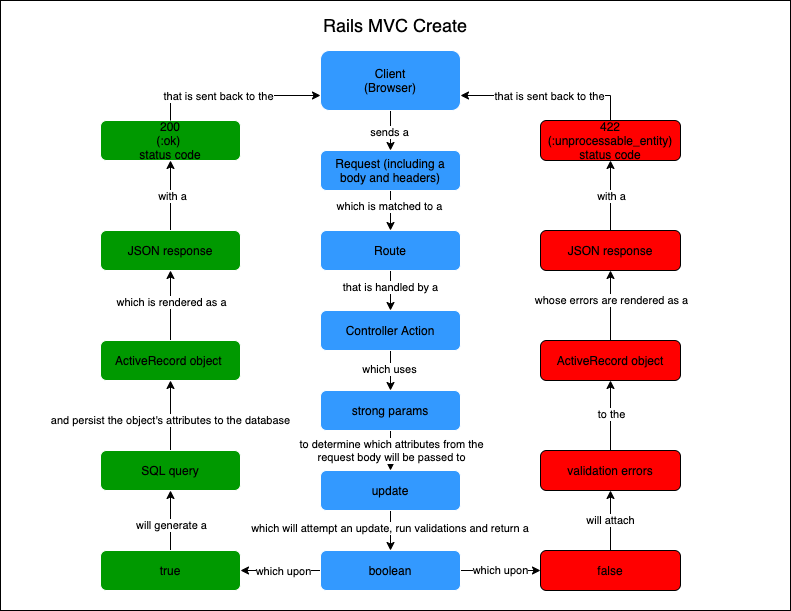

The diagram above was exported from draw.io. Its source (the exported page's mxGraphModel, read from the mxfile embedded in the PNG):
<mxGraphModel dx="622" dy="1478" grid="1" gridSize="10" guides="1" tooltips="1" connect="1" arrows="1" fold="1" page="1" pageScale="1" pageWidth="850" pageHeight="1100" math="0" shadow="0">
  <root>
    <mxCell id="0" />
    <mxCell id="30" value="BG" parent="0" />
    <mxCell id="31" value="" style="rounded=0;whiteSpace=wrap;html=1;" parent="30" vertex="1">
      <mxGeometry x="20" y="-20" width="790" height="610" as="geometry" />
    </mxCell>
    <mxCell id="38" value="" style="edgeStyle=orthogonalEdgeStyle;rounded=0;orthogonalLoop=1;jettySize=auto;html=1;exitX=0;exitY=0.5;exitDx=0;exitDy=0;" parent="30" source="39" target="7" edge="1">
      <mxGeometry relative="1" as="geometry">
        <mxPoint x="550" y="570" as="sourcePoint" />
      </mxGeometry>
    </mxCell>
    <mxCell id="68" value="which upon" style="edgeLabel;html=1;align=center;verticalAlign=middle;resizable=0;points=[];" parent="38" vertex="1" connectable="0">
      <mxGeometry x="-0.057" relative="1" as="geometry">
        <mxPoint as="offset" />
      </mxGeometry>
    </mxCell>
    <mxCell id="40" value="" style="edgeStyle=orthogonalEdgeStyle;rounded=0;orthogonalLoop=1;jettySize=auto;html=1;" parent="30" source="33" target="39" edge="1">
      <mxGeometry relative="1" as="geometry" />
    </mxCell>
    <mxCell id="41" value="which will attempt an update, run validations and return a&amp;nbsp;" style="edgeLabel;html=1;align=center;verticalAlign=middle;resizable=0;points=[];" parent="40" vertex="1" connectable="0">
      <mxGeometry x="-0.1278" relative="1" as="geometry">
        <mxPoint as="offset" />
      </mxGeometry>
    </mxCell>
    <mxCell id="33" value="update" style="rounded=1;whiteSpace=wrap;html=1;fillColor=#3399FF;strokeColor=#FFFFFF;" parent="30" vertex="1">
      <mxGeometry x="340" y="450" width="140" height="40" as="geometry" />
    </mxCell>
    <mxCell id="47" value="which upon" style="edgeStyle=orthogonalEdgeStyle;rounded=0;orthogonalLoop=1;jettySize=auto;html=1;" parent="30" source="39" target="46" edge="1">
      <mxGeometry relative="1" as="geometry" />
    </mxCell>
    <mxCell id="39" value="boolean" style="rounded=1;whiteSpace=wrap;html=1;fillColor=#3399FF;strokeColor=#FFFFFF;" parent="30" vertex="1">
      <mxGeometry x="340" y="530" width="140" height="40" as="geometry" />
    </mxCell>
    <mxCell id="43" value="200&lt;br&gt;(:ok) &lt;br&gt;status code" style="rounded=1;whiteSpace=wrap;html=1;fillColor=#009900;strokeColor=#FFFFFF;" parent="30" vertex="1">
      <mxGeometry x="120" y="100" width="140" height="40" as="geometry" />
    </mxCell>
    <mxCell id="50" value="will attach" style="edgeStyle=orthogonalEdgeStyle;rounded=0;orthogonalLoop=1;jettySize=auto;html=1;" parent="30" source="46" target="49" edge="1">
      <mxGeometry relative="1" as="geometry" />
    </mxCell>
    <mxCell id="46" value="false" style="rounded=1;whiteSpace=wrap;html=1;fillColor=#FF0000;" parent="30" vertex="1">
      <mxGeometry x="560" y="530" width="140" height="40" as="geometry" />
    </mxCell>
    <mxCell id="52" value="" style="edgeStyle=orthogonalEdgeStyle;rounded=0;orthogonalLoop=1;jettySize=auto;html=1;" parent="30" source="49" target="51" edge="1">
      <mxGeometry relative="1" as="geometry" />
    </mxCell>
    <mxCell id="53" value="to the" style="edgeLabel;html=1;align=center;verticalAlign=middle;resizable=0;points=[];" parent="52" vertex="1" connectable="0">
      <mxGeometry x="0.0524" relative="1" as="geometry">
        <mxPoint as="offset" />
      </mxGeometry>
    </mxCell>
    <mxCell id="49" value="validation errors" style="rounded=1;whiteSpace=wrap;html=1;fillColor=#FF0000;" parent="30" vertex="1">
      <mxGeometry x="560" y="430" width="140" height="40" as="geometry" />
    </mxCell>
    <mxCell id="55" value="" style="edgeStyle=orthogonalEdgeStyle;rounded=0;orthogonalLoop=1;jettySize=auto;html=1;" parent="30" source="51" target="54" edge="1">
      <mxGeometry relative="1" as="geometry" />
    </mxCell>
    <mxCell id="57" value="whose errors are rendered as a" style="edgeLabel;html=1;align=center;verticalAlign=middle;resizable=0;points=[];" parent="55" vertex="1" connectable="0">
      <mxGeometry x="0.1667" relative="1" as="geometry">
        <mxPoint as="offset" />
      </mxGeometry>
    </mxCell>
    <mxCell id="51" value="ActiveRecord object" style="rounded=1;whiteSpace=wrap;html=1;fillColor=#FF0000;" parent="30" vertex="1">
      <mxGeometry x="560" y="320" width="140" height="40" as="geometry" />
    </mxCell>
    <mxCell id="59" value="" style="edgeStyle=orthogonalEdgeStyle;rounded=0;orthogonalLoop=1;jettySize=auto;html=1;" parent="30" source="54" target="58" edge="1">
      <mxGeometry relative="1" as="geometry" />
    </mxCell>
    <mxCell id="60" value="with a" style="edgeLabel;html=1;align=center;verticalAlign=middle;resizable=0;points=[];" parent="59" vertex="1" connectable="0">
      <mxGeometry x="-0.0048" relative="1" as="geometry">
        <mxPoint as="offset" />
      </mxGeometry>
    </mxCell>
    <mxCell id="54" value="JSON response" style="rounded=1;whiteSpace=wrap;html=1;fillColor=#FF0000;" parent="30" vertex="1">
      <mxGeometry x="560" y="210" width="140" height="40" as="geometry" />
    </mxCell>
    <mxCell id="62" value="" style="edgeStyle=orthogonalEdgeStyle;rounded=0;orthogonalLoop=1;jettySize=auto;html=1;entryX=1;entryY=0.75;entryDx=0;entryDy=0;" parent="30" source="58" target="10" edge="1">
      <mxGeometry relative="1" as="geometry">
        <mxPoint x="630" y="20" as="targetPoint" />
        <Array as="points">
          <mxPoint x="630" y="75" />
        </Array>
      </mxGeometry>
    </mxCell>
    <mxCell id="64" value="that is sent back to the" style="edgeLabel;html=1;align=center;verticalAlign=middle;resizable=0;points=[];" parent="62" vertex="1" connectable="0">
      <mxGeometry x="-0.0085" relative="1" as="geometry">
        <mxPoint as="offset" />
      </mxGeometry>
    </mxCell>
    <mxCell id="58" value="422 (:unprocessable_entity)&lt;br&gt;status code" style="rounded=1;whiteSpace=wrap;html=1;fillColor=#FF0000;" parent="30" vertex="1">
      <mxGeometry x="560" y="100" width="140" height="40" as="geometry" />
    </mxCell>
    <mxCell id="71" value="&lt;font style=&quot;font-size: 18px&quot;&gt;Rails MVC Create&lt;/font&gt;" style="text;html=1;strokeColor=none;fillColor=none;align=center;verticalAlign=middle;whiteSpace=wrap;rounded=0;" parent="30" vertex="1">
      <mxGeometry x="320" y="-10" width="190" height="30" as="geometry" />
    </mxCell>
    <mxCell id="1" parent="0" />
    <mxCell id="4" value="" style="edgeStyle=orthogonalEdgeStyle;rounded=0;orthogonalLoop=1;jettySize=auto;html=1;" parent="1" source="2" target="3" edge="1">
      <mxGeometry relative="1" as="geometry" />
    </mxCell>
    <mxCell id="14" value="which is matched to a" style="edgeLabel;html=1;align=center;verticalAlign=middle;resizable=0;points=[];" parent="4" vertex="1" connectable="0">
      <mxGeometry x="-0.2611" y="-2" relative="1" as="geometry">
        <mxPoint as="offset" />
      </mxGeometry>
    </mxCell>
    <mxCell id="2" value="Request (including a body and headers)" style="rounded=1;whiteSpace=wrap;html=1;fillColor=#3399FF;strokeColor=#FFFFFF;" parent="1" vertex="1">
      <mxGeometry x="340" y="130" width="140" height="40" as="geometry" />
    </mxCell>
    <mxCell id="6" value="" style="edgeStyle=orthogonalEdgeStyle;rounded=0;orthogonalLoop=1;jettySize=auto;html=1;" parent="1" source="3" target="5" edge="1">
      <mxGeometry relative="1" as="geometry" />
    </mxCell>
    <mxCell id="15" value="that is handled by a" style="edgeLabel;html=1;align=center;verticalAlign=middle;resizable=0;points=[];" parent="6" vertex="1" connectable="0">
      <mxGeometry x="-0.2111" y="-1" relative="1" as="geometry">
        <mxPoint as="offset" />
      </mxGeometry>
    </mxCell>
    <mxCell id="3" value="Route" style="rounded=1;whiteSpace=wrap;html=1;fillColor=#3399FF;strokeColor=#FFFFFF;" parent="1" vertex="1">
      <mxGeometry x="340" y="210" width="140" height="40" as="geometry" />
    </mxCell>
    <mxCell id="8" value="" style="edgeStyle=orthogonalEdgeStyle;rounded=0;orthogonalLoop=1;jettySize=auto;html=1;" parent="1" source="5" edge="1">
      <mxGeometry relative="1" as="geometry">
        <mxPoint x="410" y="370" as="targetPoint" />
      </mxGeometry>
    </mxCell>
    <mxCell id="16" value="which uses" style="edgeLabel;html=1;align=center;verticalAlign=middle;resizable=0;points=[];" parent="8" vertex="1" connectable="0">
      <mxGeometry x="-0.1111" y="-2" relative="1" as="geometry">
        <mxPoint as="offset" />
      </mxGeometry>
    </mxCell>
    <mxCell id="5" value="Controller Action" style="rounded=1;whiteSpace=wrap;html=1;fillColor=#3399FF;strokeColor=#FFFFFF;" parent="1" vertex="1">
      <mxGeometry x="340" y="290" width="140" height="40" as="geometry" />
    </mxCell>
    <mxCell id="18" value="" style="edgeStyle=orthogonalEdgeStyle;rounded=0;orthogonalLoop=1;jettySize=auto;html=1;" parent="1" source="7" target="17" edge="1">
      <mxGeometry relative="1" as="geometry" />
    </mxCell>
    <mxCell id="19" value="will generate a" style="edgeLabel;html=1;align=center;verticalAlign=middle;resizable=0;points=[];" parent="18" vertex="1" connectable="0">
      <mxGeometry x="-0.1486" relative="1" as="geometry">
        <mxPoint as="offset" />
      </mxGeometry>
    </mxCell>
    <mxCell id="7" value="true" style="rounded=1;whiteSpace=wrap;html=1;fillColor=#009900;strokeColor=#FFFFFF;" parent="1" vertex="1">
      <mxGeometry x="120" y="530" width="140" height="40" as="geometry" />
    </mxCell>
    <mxCell id="12" value="" style="edgeStyle=orthogonalEdgeStyle;rounded=0;orthogonalLoop=1;jettySize=auto;html=1;entryX=0.5;entryY=0;entryDx=0;entryDy=0;" parent="1" source="10" target="2" edge="1">
      <mxGeometry relative="1" as="geometry">
        <mxPoint x="550" y="120" as="targetPoint" />
        <Array as="points" />
      </mxGeometry>
    </mxCell>
    <mxCell id="13" value="sends a" style="edgeLabel;html=1;align=center;verticalAlign=middle;resizable=0;points=[];" parent="12" vertex="1" connectable="0">
      <mxGeometry x="0.0624" y="-2" relative="1" as="geometry">
        <mxPoint as="offset" />
      </mxGeometry>
    </mxCell>
    <mxCell id="10" value="Client&lt;br&gt;(Browser)" style="rounded=1;whiteSpace=wrap;html=1;fillColor=#3399FF;strokeColor=#FFFFFF;" parent="1" vertex="1">
      <mxGeometry x="340" y="30" width="140" height="60" as="geometry" />
    </mxCell>
    <mxCell id="21" value="" style="edgeStyle=orthogonalEdgeStyle;rounded=0;orthogonalLoop=1;jettySize=auto;html=1;" parent="1" source="17" target="20" edge="1">
      <mxGeometry relative="1" as="geometry" />
    </mxCell>
    <mxCell id="22" value="and persist the object's attributes to the database" style="edgeLabel;html=1;align=center;verticalAlign=middle;resizable=0;points=[];" parent="21" vertex="1" connectable="0">
      <mxGeometry x="-0.1041" y="1" relative="1" as="geometry">
        <mxPoint as="offset" />
      </mxGeometry>
    </mxCell>
    <mxCell id="17" value="SQL query" style="rounded=1;whiteSpace=wrap;html=1;fillColor=#009900;strokeColor=#FFFFFF;" parent="1" vertex="1">
      <mxGeometry x="120" y="430" width="140" height="40" as="geometry" />
    </mxCell>
    <mxCell id="24" value="" style="edgeStyle=orthogonalEdgeStyle;rounded=0;orthogonalLoop=1;jettySize=auto;html=1;" parent="1" source="20" target="23" edge="1">
      <mxGeometry relative="1" as="geometry" />
    </mxCell>
    <mxCell id="25" value="which is rendered as a" style="edgeLabel;html=1;align=center;verticalAlign=middle;resizable=0;points=[];" parent="24" vertex="1" connectable="0">
      <mxGeometry x="0.1242" relative="1" as="geometry">
        <mxPoint as="offset" />
      </mxGeometry>
    </mxCell>
    <mxCell id="20" value="ActiveRecord object&amp;nbsp;" style="rounded=1;whiteSpace=wrap;html=1;fillColor=#009900;strokeColor=#FFFFFF;" parent="1" vertex="1">
      <mxGeometry x="120" y="320" width="140" height="40" as="geometry" />
    </mxCell>
    <mxCell id="27" value="" style="edgeStyle=orthogonalEdgeStyle;rounded=0;orthogonalLoop=1;jettySize=auto;html=1;exitX=0.5;exitY=0;exitDx=0;exitDy=0;entryX=0;entryY=0.75;entryDx=0;entryDy=0;" parent="1" source="43" target="10" edge="1">
      <mxGeometry relative="1" as="geometry">
        <mxPoint x="340" y="70" as="targetPoint" />
        <Array as="points">
          <mxPoint x="190" y="75" />
        </Array>
        <mxPoint x="190" y="110" as="sourcePoint" />
      </mxGeometry>
    </mxCell>
    <mxCell id="28" value="that is sent back to the" style="edgeLabel;html=1;align=center;verticalAlign=middle;resizable=0;points=[];" parent="27" vertex="1" connectable="0">
      <mxGeometry x="-0.1815" relative="1" as="geometry">
        <mxPoint as="offset" />
      </mxGeometry>
    </mxCell>
    <mxCell id="44" value="" style="edgeStyle=orthogonalEdgeStyle;rounded=0;orthogonalLoop=1;jettySize=auto;html=1;" parent="1" source="23" target="43" edge="1">
      <mxGeometry relative="1" as="geometry" />
    </mxCell>
    <mxCell id="45" value="with a" style="edgeLabel;html=1;align=center;verticalAlign=middle;resizable=0;points=[];" parent="44" vertex="1" connectable="0">
      <mxGeometry x="-0.0032" y="-1" relative="1" as="geometry">
        <mxPoint as="offset" />
      </mxGeometry>
    </mxCell>
    <mxCell id="23" value="JSON response" style="rounded=1;whiteSpace=wrap;html=1;fillColor=#009900;strokeColor=#FFFFFF;" parent="1" vertex="1">
      <mxGeometry x="120" y="210" width="140" height="40" as="geometry" />
    </mxCell>
    <mxCell id="34" value="" style="edgeStyle=orthogonalEdgeStyle;rounded=0;orthogonalLoop=1;jettySize=auto;html=1;" parent="1" source="32" target="33" edge="1">
      <mxGeometry relative="1" as="geometry" />
    </mxCell>
    <mxCell id="37" value="to determine which attributes from the&lt;br&gt;request body will be passed to" style="edgeLabel;html=1;align=center;verticalAlign=middle;resizable=0;points=[];" parent="34" vertex="1" connectable="0">
      <mxGeometry x="-0.0514" relative="1" as="geometry">
        <mxPoint as="offset" />
      </mxGeometry>
    </mxCell>
    <mxCell id="32" value="strong params" style="rounded=1;whiteSpace=wrap;html=1;fillColor=#3399FF;strokeColor=#FFFFFF;" parent="1" vertex="1">
      <mxGeometry x="340" y="370" width="140" height="40" as="geometry" />
    </mxCell>
  </root>
</mxGraphModel>